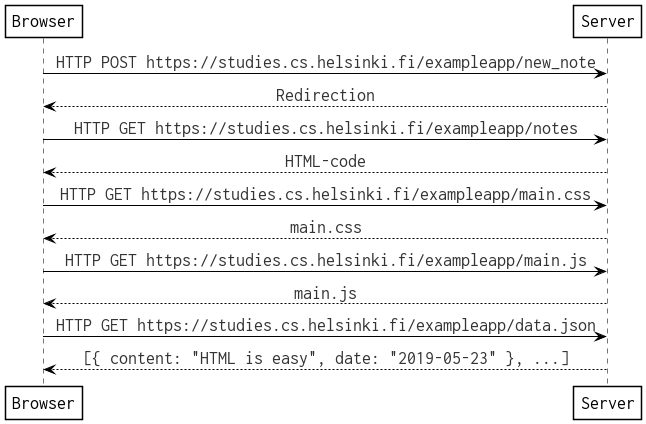

The diagram above was rendered by PlantUML. Its source (embedded in the PNG):
@startuml

!theme black-n-white from https://raw.githubusercontent.com/SBen-IV/plantuml-black-n-white-theme/main/theme

skinparam sequenceMessageAlign center

Browser -> Server: HTTP POST https://studies.cs.helsinki.fi/exampleapp/new_note
Server --> Browser: Redirection
Browser -> Server: HTTP GET https://studies.cs.helsinki.fi/exampleapp/notes
Server --> Browser: HTML-code
Browser -> Server: HTTP GET https://studies.cs.helsinki.fi/exampleapp/main.css
Server --> Browser: main.css
Browser -> Server: HTTP GET https://studies.cs.helsinki.fi/exampleapp/main.js
Server --> Browser: main.js
Browser -> Server: HTTP GET https://studies.cs.helsinki.fi/exampleapp/data.json
Server --> Browser: [{ content: "HTML is easy", date: "2019-05-23" }, ...]

@enduml